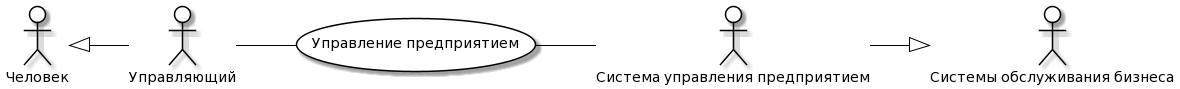

The diagram above was rendered by PlantUML. Its source (embedded in the PNG):
@startuml
skinparam actor {
	BackgroundColor White
	ArrowColor Black
	BorderColor Black
}
skinparam usecase {
	BackgroundColor White
	ArrowColor Black
	BorderColor Black
}
left to right direction
actor P0 as "Человек"
actor M0 as "Системы обслуживания бизнеса"
actor P as "Управляющий"
actor M as "Система управления предприятием"
usecase A as "Управление предприятием"
P -- (A)
(A) -- M
P0 <|-- P
M --|> M0
@enduml